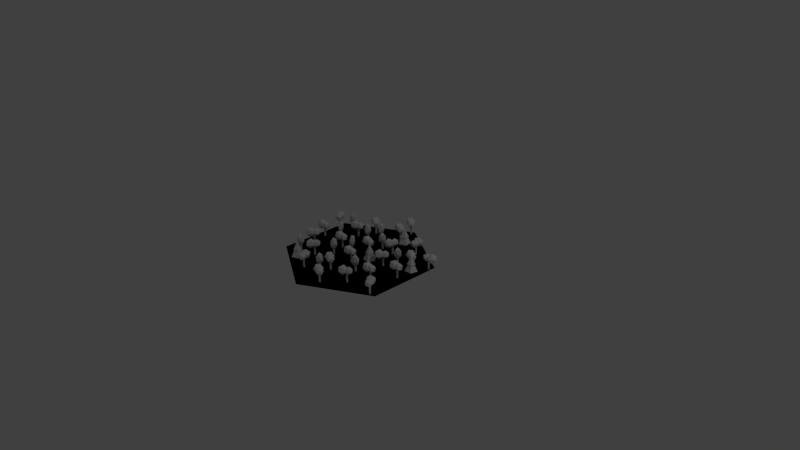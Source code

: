 # Source: HexWarmDeciForest.blend  (saved by Blender 2.71.0; exported with 4.5.12 LTS)
import bpy
from mathutils import Matrix  # noqa: F401  (used for matrix-valued properties, if any)

bpy.ops.wm.read_factory_settings(use_empty=True)
scene = bpy.context.scene
scene.name = 'Scene'

# ---- collections
col_collection_1 = bpy.data.collections.new('Collection 1'); scene.collection.children.link(col_collection_1)

# ---- world
world_world = bpy.data.worlds.new('World'); scene.world = world_world
world_world.color = (0.05088, 0.05088, 0.05088)
world_world.use_sun_shadow = False
world_world.sun_shadow_jitter_overblur = 0.0
world_world.cycles.sampling_method = 'MANUAL'
world_world.cycles.sample_map_resolution = 256

# ---- cameras
cam_camera = bpy.data.cameras.new('Camera')
cam_camera.clip_end = 100.0
cam_camera.lens = 35.0
cam_camera.sensor_width = 32.0
cam_camera.sensor_height = 18.0
cam_camera.ortho_scale = 7.314
cam_camera.dof.focus_distance = 0.0
cam_camera.dof.aperture_fstop = 128.0

# ---- lights
light_lamp = bpy.data.lights.new('Lamp', 'POINT')
light_lamp.transmission_factor = 0.0
light_lamp.cutoff_distance = 30.0
light_lamp.energy = 100.0
light_lamp.shadow_buffer_clip_start = 1.001
light_lamp.shadow_soft_size = 0.1
light_lamp.shadow_maximum_resolution = 0.006
light_lamp.use_absolute_resolution = True
light_lamp.cycles.use_multiple_importance_sampling = False

# ---- meshes
me_cylinder_001 = bpy.data.meshes.new('Cylinder.001')
me_cylinder_001.from_pydata([(-2.98e-08, 1.0, 1.0), (0.866, 0.5, 1.0), (0.866, -0.5, 1.0), (-5.96e-08, -1.0, 1.0), (-0.866, -0.5, 1.0), (-0.866, 0.5, 1.0), (-0.4756, 0.3382, 1.097), (-0.4241, 0.3345, 1.144), (-0.4813, 0.2954, 1.152), (-0.5362, 0.3331, 1.131), (-0.5129, 0.3955, 1.11), (-0.4437, 0.3963, 1.118), (-0.4529, 0.3271, 1.207), (-0.5221, 0.3263, 1.199), (-0.5417, 0.3881, 1.173), (-0.4845, 0.4272, 1.166), (-0.4296, 0.3895, 1.186), (-0.4902, 0.3844, 1.22), (-0.4336, 0.3662, 1.13), (-0.4336, 0.3662, 0.9985), (-0.4458, 0.3689, 1.13), (-0.4458, 0.3689, 0.9985), (-0.4496, 0.3808, 1.13), (-0.4496, 0.3808, 0.9985), (-0.4411, 0.3901, 1.13), (-0.4411, 0.3901, 0.9985), (-0.4289, 0.3874, 1.13), (-0.4289, 0.3874, 0.9985), (-0.4251, 0.3754, 1.13), (-0.4251, 0.3754, 0.9985), (-0.4042, 0.3657, 1.111), (-0.3628, 0.3627, 1.149), (-0.4088, 0.3313, 1.155), (-0.4529, 0.3616, 1.138), (-0.4342, 0.4118, 1.122), (-0.3785, 0.4125, 1.128), (-0.3859, 0.3568, 1.199), (-0.4417, 0.3561, 1.193), (-0.4574, 0.4059, 1.173), (-0.4114, 0.4373, 1.166), (-0.3672, 0.407, 1.183), (-0.416, 0.4029, 1.21), (-2.98e-08, 1.0, 1.0), (0.866, 0.5, 1.0), (0.866, -0.5, 1.0), (-5.96e-08, -1.0, 1.0), (-0.866, -0.5, 1.0), (-0.866, 0.5, 1.0), (0.03247, 0.3663, 1.13), (0.03247, 0.3663, 0.9985), (0.02421, 0.3757, 1.13), (0.02421, 0.3757, 0.9985), (0.02822, 0.3876, 1.13), (0.02822, 0.3876, 0.9985), (0.0405, 0.39, 1.13), (0.0405, 0.39, 0.9985), (0.04877, 0.3806, 1.13), (0.04877, 0.3806, 0.9985), (0.04476, 0.3687, 1.13), (0.04476, 0.3687, 0.9985), (0.06828, 0.3499, 1.143), (0.0382, 0.3408, 1.21), (0.02097, 0.3296, 1.12), (0.04642, 0.3656, 1.064), (0.07939, 0.399, 1.118), (0.07431, 0.3837, 1.208), (-0.002259, 0.351, 1.172), (0.002821, 0.3663, 1.082), (0.03893, 0.4091, 1.081), (0.05616, 0.4203, 1.17), (0.03071, 0.3844, 1.227), (0.008842, 0.4001, 1.148), (0.8783, 0.4613, 1.097), (0.8272, 0.4681, 1.144), (0.8867, 0.5036, 1.152), (0.9391, 0.4626, 1.131), (0.9121, 0.4018, 1.11), (0.8429, 0.4052, 1.118), (0.8564, 0.4737, 1.207), (0.9255, 0.4703, 1.199), (0.9412, 0.4074, 1.173), (0.8818, 0.3719, 1.166), (0.8293, 0.4129, 1.186), (0.8901, 0.4142, 1.22), (0.8347, 0.4359, 1.13), (0.8347, 0.4359, 0.9985), (0.8467, 0.4324, 1.13), (0.8467, 0.4324, 0.9985), (0.8497, 0.4203, 1.13), (0.8497, 0.4203, 0.9985), (0.8407, 0.4116, 1.13), (0.8407, 0.4116, 0.9985), (0.8287, 0.415, 1.13), (0.8287, 0.415, 0.9985), (0.8257, 0.4272, 1.13), (0.8257, 0.4272, 0.9985), (0.8054, 0.4382, 1.111), (0.7643, 0.4437, 1.149), (0.8121, 0.4723, 1.155), (0.8543, 0.4393, 1.138), (0.8325, 0.3903, 1.122), (0.7769, 0.3931, 1.128), (0.7877, 0.4482, 1.199), (0.8434, 0.4455, 1.193), (0.856, 0.3948, 1.173), (0.8082, 0.3663, 1.166), (0.766, 0.3992, 1.183), (0.8149, 0.4003, 1.21), (-0.05998, 0.9433, 1.097), (-0.03527, 0.898, 1.144), (-0.09904, 0.9249, 1.152), (-0.09698, 0.9915, 1.131), (-0.03194, 1.006, 1.11), (0.006201, 0.9478, 1.118), (-0.057, 0.9182, 1.207), (-0.09514, 0.976, 1.199), (-0.05367, 1.026, 1.173), (0.0101, 0.9989, 1.166), (0.008042, 0.9323, 1.186), (-0.02896, 0.9806, 1.22), (-0.01368, 0.923, 1.13), (-0.01368, 0.923, 0.9985), (-0.01801, 0.9348, 1.13), (-0.01801, 0.9348, 0.9985), (-0.01001, 0.9444, 1.13), (-0.01001, 0.9444, 0.9985), (0.002338, 0.9423, 1.13), (0.002338, 0.9423, 0.9985), (0.006673, 0.9305, 1.13), (0.006673, 0.9305, 0.9985), (-0.001336, 0.9209, 1.13), (-0.001336, 0.9209, 0.9985), (0.001755, 0.8981, 1.111), (0.02164, 0.8616, 1.149), (-0.02968, 0.8833, 1.155), (-0.02802, 0.9369, 1.138), (0.02432, 0.9483, 1.122), (0.05501, 0.9018, 1.128), (0.004152, 0.8779, 1.199), (-0.02654, 0.9244, 1.193), (0.006832, 0.9645, 1.173), (0.05815, 0.9428, 1.166), (0.05649, 0.8893, 1.183), (0.02672, 0.9281, 1.21), (0.4164, 0.6244, 1.097), (0.4035, 0.5744, 1.144), (0.3754, 0.6377, 1.152), (0.4224, 0.6849, 1.131), (0.4795, 0.6507, 1.11), (0.4679, 0.5825, 1.118), (0.4015, 0.604, 1.207), (0.4131, 0.6723, 1.199), (0.4775, 0.6804, 1.173), (0.5056, 0.6171, 1.166), (0.4587, 0.5699, 1.186), (0.4646, 0.6304, 1.22), (0.4364, 0.578, 1.13), (0.4364, 0.578, 0.9985), (0.4413, 0.5895, 1.13), (0.4413, 0.5895, 0.9985), (0.4537, 0.5911, 1.13), (0.4537, 0.5911, 0.9985), (0.4613, 0.5811, 1.13), (0.4613, 0.5811, 0.9985), (0.4564, 0.5695, 1.13), (0.4564, 0.5695, 0.9985), (0.444, 0.568, 1.13), (0.444, 0.568, 0.9985), (0.4307, 0.5492, 1.111), (0.4203, 0.509, 1.149), (0.3976, 0.5599, 1.155), (0.4354, 0.5979, 1.138), (0.4814, 0.5704, 1.122), (0.4721, 0.5155, 1.128), (0.4186, 0.5328, 1.199), (0.428, 0.5878, 1.193), (0.4798, 0.5942, 1.173), (0.5024, 0.5433, 1.166), (0.4646, 0.5054, 1.183), (0.4694, 0.5541, 1.21), (-0.3988, 0.618, 1.097), (-0.3726, 0.5736, 1.144), (-0.4372, 0.5985, 1.152), (-0.4373, 0.665, 1.131), (-0.3727, 0.6813, 1.11), (-0.3328, 0.6247, 1.118), (-0.395, 0.5931, 1.207), (-0.435, 0.6496, 1.199), (-0.3951, 0.7008, 1.173), (-0.3305, 0.6758, 1.166), (-0.3304, 0.6093, 1.186), (-0.369, 0.6563, 1.22), (-0.3519, 0.5993, 1.13), (-0.3519, 0.5993, 0.9985), (-0.3566, 0.6109, 1.13), (-0.3566, 0.6109, 0.9985), (-0.3489, 0.6208, 1.13), (-0.3489, 0.6208, 0.9985), (-0.3365, 0.6191, 1.13), (-0.3365, 0.6191, 0.9985), (-0.3318, 0.6074, 1.13), (-0.3318, 0.6074, 0.9985), (-0.3395, 0.5976, 1.13), (-0.3395, 0.5976, 0.9985), (-0.3356, 0.5748, 1.111), (-0.3146, 0.539, 1.149), (-0.3666, 0.5591, 1.155), (-0.3666, 0.6127, 1.138), (-0.3147, 0.6257, 1.122), (-0.2825, 0.5802, 1.128), (-0.3326, 0.5547, 1.199), (-0.3648, 0.6003, 1.193), (-0.3327, 0.6414, 1.173), (-0.2807, 0.6214, 1.166), (-0.2806, 0.5678, 1.183), (-0.3116, 0.6056, 1.21), (-0.03953, 0.7135, 1.097), (-0.00448, 0.6757, 1.144), (-0.07292, 0.6862, 1.152), (-0.08722, 0.7512, 1.131), (-0.02762, 0.7808, 1.11), (0.02351, 0.7342, 1.118), (-0.0305, 0.6899, 1.207), (-0.08164, 0.7366, 1.199), (-0.05365, 0.7951, 1.173), (0.01479, 0.7846, 1.166), (0.02909, 0.7196, 1.186), (-0.01859, 0.7573, 1.22), (0.01031, 0.7053, 1.13), (0.01031, 0.7053, 0.9985), (0.00323, 0.7156, 1.13), (0.00323, 0.7156, 0.9985), (0.008636, 0.7269, 1.13), (0.008636, 0.7269, 0.9985), (0.02112, 0.7278, 1.13), (0.02112, 0.7278, 0.9985), (0.0282, 0.7175, 1.13), (0.0282, 0.7175, 0.9985), (0.0228, 0.7062, 1.13), (0.0228, 0.7062, 0.9985), (0.03139, 0.6848, 1.111), (0.0596, 0.6544, 1.149), (0.004527, 0.6628, 1.155), (-0.006983, 0.7152, 1.138), (0.04098, 0.739, 1.122), (0.08212, 0.7014, 1.128), (0.03866, 0.6659, 1.199), (-0.002492, 0.7034, 1.193), (0.02003, 0.7505, 1.173), (0.07511, 0.742, 1.166), (0.08661, 0.6897, 1.183), (0.04824, 0.72, 1.21), (0.2364, 0.3192, 1.097), (0.2734, 0.3552, 1.144), (0.2645, 0.2865, 1.152), (0.1999, 0.2706, 1.131), (0.1688, 0.3295, 1.11), (0.2143, 0.3818, 1.118), (0.2598, 0.3288, 1.207), (0.2143, 0.2766, 1.199), (0.1552, 0.3032, 1.173), (0.1641, 0.3718, 1.166), (0.2287, 0.3877, 1.186), (0.1922, 0.3391, 1.22), (0.2435, 0.3692, 1.13), (0.2435, 0.3692, 0.9985), (0.2333, 0.3619, 1.13), (0.2333, 0.3619, 0.9985), (0.2219, 0.3671, 1.13), (0.2219, 0.3671, 0.9985), (0.2206, 0.3795, 1.13), (0.2206, 0.3795, 0.9985), (0.2308, 0.3868, 1.13), (0.2308, 0.3868, 0.9985), (0.2422, 0.3817, 1.13), (0.2422, 0.3817, 0.9985), (0.2634, 0.3908, 1.111), (0.2932, 0.4197, 1.149), (0.286, 0.3645, 1.155), (0.234, 0.3517, 1.138), (0.209, 0.3991, 1.122), (0.2456, 0.4411, 1.128), (0.2822, 0.3985, 1.199), (0.2456, 0.3565, 1.193), (0.198, 0.3779, 1.173), (0.2052, 0.4331, 1.166), (0.2572, 0.4459, 1.183), (0.2278, 0.4068, 1.21), (-0.875, 0.4029, 1.097), (-0.8633, 0.3526, 1.144), (-0.9175, 0.3957, 1.152), (-0.8977, 0.4593, 1.131), (-0.8312, 0.4555, 1.11), (-0.81, 0.3896, 1.118), (-0.8788, 0.378, 1.207), (-0.9001, 0.4438, 1.199), (-0.8468, 0.4808, 1.173), (-0.7925, 0.4377, 1.166), (-0.8124, 0.3742, 1.186), (-0.8351, 0.4305, 1.22), (-0.8358, 0.371, 1.13), (-0.8358, 0.371, 0.9985), (-0.8368, 0.3835, 1.13), (-0.8368, 0.3835, 0.9985), (-0.8265, 0.3906, 1.13), (-0.8265, 0.3906, 0.9985), (-0.8152, 0.3853, 1.13), (-0.8152, 0.3853, 0.9985), (-0.8142, 0.3728, 1.13), (-0.8142, 0.3728, 0.9985), (-0.8245, 0.3657, 1.13), (-0.8245, 0.3657, 0.9985), (-0.8276, 0.3428, 1.111), (-0.8182, 0.3024, 1.149), (-0.8618, 0.337, 1.155), (-0.8459, 0.3882, 1.138), (-0.7924, 0.3851, 1.122), (-0.7753, 0.3321, 1.128), (-0.8307, 0.3228, 1.199), (-0.8478, 0.3758, 1.193), (-0.8049, 0.4055, 1.173), (-0.7613, 0.3708, 1.166), (-0.7772, 0.3197, 1.183), (-0.7955, 0.3651, 1.21), (0.6065, 0.3032, 1.097), (0.6374, 0.2618, 1.144), (0.5704, 0.2795, 1.152), (0.5631, 0.3457, 1.131), (0.6254, 0.3689, 1.11), (0.6714, 0.317, 1.118), (0.613, 0.2788, 1.207), (0.5671, 0.3306, 1.199), (0.6011, 0.3858, 1.173), (0.668, 0.3681, 1.166), (0.6754, 0.302, 1.186), (0.6319, 0.3445, 1.22), (0.6552, 0.2897, 1.13), (0.6552, 0.2897, 0.9985), (0.6492, 0.3007, 1.13), (0.6492, 0.3007, 0.9985), (0.6558, 0.3114, 1.13), (0.6558, 0.3114, 0.9985), (0.6683, 0.311, 1.13), (0.6683, 0.311, 0.9985), (0.6743, 0.3, 1.13), (0.6743, 0.3, 0.9985), (0.6677, 0.2893, 1.13), (0.6677, 0.2893, 0.9985), (0.674, 0.2672, 1.111), (0.6988, 0.2339, 1.149), (0.645, 0.2481, 1.155), (0.639, 0.3014, 1.138), (0.6893, 0.32, 1.122), (0.7262, 0.2783, 1.128), (0.6792, 0.2475, 1.199), (0.6423, 0.2892, 1.193), (0.6696, 0.3337, 1.173), (0.7235, 0.3194, 1.166), (0.7294, 0.2662, 1.183), (0.6945, 0.3004, 1.21), (0.3571, 0.02518, 1.097), (0.4074, 0.03693, 1.144), (0.3644, -0.01735, 1.152), (0.3008, 0.002354, 1.131), (0.3045, 0.06882, 1.11), (0.3703, 0.09019, 1.118), (0.3821, 0.02137, 1.207), (0.3162, 2.444e-06, 1.199), (0.2792, 0.05326, 1.173), (0.3222, 0.1075, 1.166), (0.3858, 0.08783, 1.186), (0.3294, 0.06501, 1.22), (0.3889, 0.06442, 1.13), (0.3889, 0.06442, 0.9985), (0.3765, 0.06337, 1.13), (0.3765, 0.06337, 0.9985), (0.3693, 0.07366, 1.13), (0.3693, 0.07366, 0.9985), (0.3747, 0.08499, 1.13), (0.3747, 0.08499, 0.9985), (0.3871, 0.08604, 1.13), (0.3871, 0.08604, 0.9985), (0.3943, 0.07575, 1.13), (0.3943, 0.07575, 0.9985), (0.4171, 0.07265, 1.111), (0.4575, 0.08211, 1.149), (0.423, 0.03842, 1.155), (0.3718, 0.05428, 1.138), (0.3748, 0.1078, 1.122), (0.4278, 0.125, 1.128), (0.4372, 0.06958, 1.199), (0.3842, 0.05239, 1.193), (0.3544, 0.09524, 1.173), (0.389, 0.1389, 1.166), (0.4402, 0.1231, 1.183), (0.3948, 0.1047, 1.21), (0.6771, -0.03242, 1.097), (0.7251, -0.05144, 1.144), (0.6588, -0.07148, 1.152), (0.6178, -0.01901, 1.131), (0.6588, 0.03346, 1.11), (0.7251, 0.01342, 1.118), (0.6954, -0.04979, 1.207), (0.6291, -0.02974, 1.199), (0.6291, 0.03511, 1.173), (0.6954, 0.05515, 1.166), (0.7364, 0.002682, 1.186), (0.6771, 0.01609, 1.22), (0.7256, -0.01836, 1.13), (0.7256, -0.01836, 0.9985), (0.7148, -0.0121, 1.13), (0.7148, -0.0121, 0.9985), (0.7148, 0.0004281, 1.13), (0.7148, 0.0004281, 0.9985), (0.7256, 0.00669, 1.13), (0.7256, 0.00669, 0.9985), (0.7365, 0.0004281, 1.13), (0.7365, 0.0004281, 0.9985), (0.7365, -0.0121, 1.13), (0.7365, -0.0121, 0.9985), (0.7535, -0.02768, 1.111), (0.792, -0.04299, 1.149), (0.7387, -0.05911, 1.155), (0.7058, -0.01689, 1.138), (0.7387, 0.02533, 1.122), (0.792, 0.009201, 1.128), (0.7682, -0.04166, 1.199), (0.7149, -0.02553, 1.193), (0.7149, 0.02666, 1.173), (0.7682, 0.04279, 1.166), (0.8012, 0.0005639, 1.183), (0.7535, 0.01135, 1.21), (-0.003107, -0.185, 1.097), (0.04485, -0.2041, 1.144), (-0.02143, -0.2241, 1.152), (-0.06239, -0.1716, 1.131), (-0.02143, -0.1192, 1.11), (0.04485, -0.1392, 1.118), (0.01521, -0.2024, 1.207), (-0.05107, -0.1824, 1.199), (-0.05107, -0.1175, 1.173), (0.01521, -0.09747, 1.166), (0.05617, -0.1499, 1.186), (-0.003107, -0.1365, 1.22), (0.04542, -0.171, 1.13), (0.04542, -0.171, 0.9985), (0.03457, -0.1647, 1.13), (0.03457, -0.1647, 0.9985), (0.03457, -0.1522, 1.13), (0.03457, -0.1522, 0.9985), (0.04542, -0.1459, 1.13), (0.04542, -0.1459, 0.9985), (0.05627, -0.1522, 1.13), (0.05627, -0.1522, 0.9985), (0.05627, -0.1647, 1.13), (0.05627, -0.1647, 0.9985), (0.07325, -0.1803, 1.111), (0.1118, -0.1956, 1.149), (0.05851, -0.2117, 1.155), (0.02555, -0.1695, 1.138), (0.05851, -0.1273, 1.122), (0.1118, -0.1434, 1.128), (0.08799, -0.1943, 1.199), (0.03466, -0.1782, 1.193), (0.03466, -0.126, 1.173), (0.08799, -0.1098, 1.166), (0.121, -0.1521, 1.183), (0.07325, -0.1413, 1.21), (-0.387, -0.007347, 1.097), (-0.3391, -0.02637, 1.144), (-0.4053, -0.04641, 1.152), (-0.4463, 0.00606, 1.131), (-0.4053, 0.05853, 1.11), (-0.3391, 0.03849, 1.118), (-0.3687, -0.02471, 1.207), (-0.435, -0.004673, 1.199), (-0.435, 0.06018, 1.173), (-0.3687, 0.08022, 1.166), (-0.3277, 0.02775, 1.186), (-0.387, 0.04116, 1.22), (-0.3385, 0.006713, 1.13), (-0.3385, 0.006713, 0.9985), (-0.3493, 0.01298, 1.13), (-0.3493, 0.01298, 0.9985), (-0.3493, 0.0255, 1.13), (-0.3493, 0.0255, 0.9985), (-0.3385, 0.03176, 1.13), (-0.3385, 0.03176, 0.9985), (-0.3276, 0.0255, 1.13), (-0.3276, 0.0255, 0.9985), (-0.3276, 0.01298, 1.13), (-0.3276, 0.01298, 0.9985), (-0.3107, -0.002611, 1.111), (-0.2721, -0.01792, 1.149), (-0.3254, -0.03404, 1.155), (-0.3584, 0.008178, 1.138), (-0.3254, 0.0504, 1.122), (-0.2721, 0.03427, 1.128), (-0.2959, -0.01659, 1.199), (-0.3492, -0.0004585, 1.193), (-0.3492, 0.05173, 1.173), (-0.2959, 0.06786, 1.166), (-0.263, 0.02564, 1.183), (-0.3107, 0.03642, 1.21), (-0.4524, -0.414, 1.097), (-0.4052, -0.3931, 1.144), (-0.4373, -0.4544, 1.152), (-0.5035, -0.4469, 1.131), (-0.5122, -0.3809, 1.11), (-0.4515, -0.3477, 1.118), (-0.4271, -0.4131, 1.207), (-0.4879, -0.4463, 1.199), (-0.5341, -0.4009, 1.173), (-0.502, -0.3396, 1.166), (-0.4359, -0.3471, 1.186), (-0.487, -0.38, 1.22), (-0.4284, -0.3695, 1.13), (-0.4284, -0.3695, 0.9985), (-0.4405, -0.3729, 1.13), (-0.4405, -0.3729, 0.9985), (-0.4494, -0.3641, 1.13), (-0.4494, -0.3641, 0.9985), (-0.4463, -0.352, 1.13), (-0.4463, -0.352, 0.9985), (-0.4342, -0.3486, 1.13), (-0.4342, -0.3486, 0.9985), (-0.4253, -0.3574, 1.13), (-0.4253, -0.3574, 0.9985), (-0.4022, -0.3562, 1.111), (-0.3643, -0.3394, 1.149), (-0.3901, -0.3887, 1.155), (-0.4434, -0.3827, 1.138), (-0.4504, -0.3296, 1.122), (-0.4015, -0.3028, 1.128), (-0.3819, -0.3555, 1.199), (-0.4308, -0.3822, 1.193), (-0.4681, -0.3457, 1.173), (-0.4422, -0.2963, 1.166), (-0.389, -0.3024, 1.183), (-0.4301, -0.3288, 1.21), (-0.7154, -0.2158, 1.097), (-0.6651, -0.2047, 1.144), (-0.7087, -0.2585, 1.152), (-0.772, -0.238, 1.131), (-0.7676, -0.1716, 1.11), (-0.7014, -0.151, 1.118), (-0.6905, -0.2199, 1.207), (-0.7566, -0.2405, 1.199), (-0.793, -0.1869, 1.173), (-0.7494, -0.1331, 1.166), (-0.6861, -0.1535, 1.186), (-0.7426, -0.1757, 1.22), (-0.6831, -0.177, 1.13), (-0.6831, -0.177, 0.9985), (-0.6956, -0.1779, 1.13), (-0.6956, -0.1779, 0.9985), (-0.7027, -0.1675, 1.13), (-0.7027, -0.1675, 0.9985), (-0.6972, -0.1562, 1.13), (-0.6972, -0.1562, 0.9985), (-0.6847, -0.1553, 1.13), (-0.6847, -0.1553, 0.9985), (-0.6777, -0.1657, 1.13), (-0.6777, -0.1657, 0.9985), (-0.6549, -0.1691, 1.111), (-0.6143, -0.1601, 1.149), (-0.6494, -0.2034, 1.155), (-0.7004, -0.1869, 1.138), (-0.6968, -0.1335, 1.122), (-0.6436, -0.1169, 1.128), (-0.6348, -0.1724, 1.199), (-0.688, -0.189, 1.193), (-0.7173, -0.1458, 1.173), (-0.6822, -0.1025, 1.166), (-0.6312, -0.1189, 1.183), (-0.6768, -0.1368, 1.21), (-0.8097, 0.04189, 1.097), (-0.7617, 0.02316, 1.144), (-0.8278, 0.002722, 1.152), (-0.8691, 0.05494, 1.131), (-0.8284, 0.1077, 1.11), (-0.7621, 0.08802, 1.118), (-0.7913, 0.02464, 1.207), (-0.8577, 0.04428, 1.199), (-0.8581, 0.1091, 1.173), (-0.7919, 0.1296, 1.166), (-0.7507, 0.07735, 1.186), (-0.81, 0.0904, 1.22), (-0.7613, 0.05625, 1.13), (-0.7613, 0.05625, 0.9985), (-0.7722, 0.06244, 1.13), (-0.7722, 0.06244, 0.9985), (-0.7722, 0.07497, 1.13), (-0.7722, 0.07497, 0.9985), (-0.7614, 0.0813, 1.13), (-0.7614, 0.0813, 0.9985), (-0.7506, 0.0751, 1.13), (-0.7506, 0.0751, 0.9985), (-0.7505, 0.06257, 1.13), (-0.7505, 0.06257, 0.9985), (-0.7334, 0.04709, 1.111), (-0.6947, 0.03202, 1.149), (-0.748, 0.01557, 1.155), (-0.7812, 0.05759, 1.138), (-0.7485, 0.1, 1.122), (-0.695, 0.08421, 1.128), (-0.7186, 0.03321, 1.199), (-0.772, 0.04901, 1.193), (-0.7723, 0.1012, 1.173), (-0.7191, 0.1176, 1.166), (-0.6859, 0.07563, 1.183), (-0.7336, 0.08613, 1.21), (-0.04439, 0.1589, 1.097), (-0.002101, 0.1294, 1.144), (-0.07121, 0.1251, 1.152), (-0.09898, 0.1856, 1.131), (-0.04703, 0.2272, 1.11), (0.01285, 0.1925, 1.118), (-0.03056, 0.1378, 1.207), (-0.09044, 0.1726, 1.199), (-0.07549, 0.2357, 1.173), (-0.006378, 0.2399, 1.166), (0.02139, 0.1794, 1.186), (-0.03321, 0.2061, 1.22), (0.006077, 0.1614, 1.13), (0.006077, 0.1614, 0.9985), (-0.003035, 0.17, 1.13), (-0.003035, 0.17, 0.9985), (-0.0001482, 0.1822, 1.13), (-0.0001482, 0.1822, 0.9985), (0.01185, 0.1858, 1.13), (0.01185, 0.1858, 0.9985), (0.02096, 0.1772, 1.13), (0.02096, 0.1772, 0.9985), (0.01807, 0.165, 1.13), (0.01807, 0.165, 0.9985), (0.03101, 0.1459, 1.111), (0.06504, 0.1221, 1.149), (0.009421, 0.1187, 1.155), (-0.01292, 0.1674, 1.138), (0.02888, 0.2009, 1.122), (0.07706, 0.1729, 1.128), (0.04213, 0.1289, 1.199), (-0.006048, 0.1569, 1.193), (0.005979, 0.2077, 1.173), (0.06159, 0.2111, 1.166), (0.08394, 0.1624, 1.183), (0.04001, 0.1839, 1.21), (0.3493, -0.5613, 1.097), (0.4008, -0.558, 1.144), (0.3494, -0.6044, 1.152), (0.29, -0.5745, 1.131), (0.3046, -0.5096, 1.11), (0.3731, -0.4994, 1.118), (0.3733, -0.5692, 1.207), (0.3048, -0.5794, 1.199), (0.2771, -0.5207, 1.173), (0.3284, -0.4743, 1.166), (0.3879, -0.5042, 1.186), (0.3286, -0.5174, 1.22), (0.3872, -0.5278, 1.13), (0.3872, -0.5278, 0.9985), (0.3747, -0.5268, 1.13), (0.3747, -0.5268, 0.9985), (0.3693, -0.5155, 1.13), (0.3693, -0.5155, 0.9985), (0.3764, -0.5052, 1.13), (0.3764, -0.5052, 0.9985), (0.3889, -0.5062, 1.13), (0.3889, -0.5062, 0.9985), (0.3943, -0.5175, 1.13), (0.3943, -0.5175, 0.9985), (0.4163, -0.5244, 1.111), (0.4577, -0.5217, 1.149), (0.4164, -0.5591, 1.155), (0.3686, -0.535, 1.138), (0.3803, -0.4828, 1.122), (0.4354, -0.4745, 1.128), (0.4356, -0.5307, 1.199), (0.3805, -0.5389, 1.193), (0.3582, -0.4917, 1.173), (0.3995, -0.4544, 1.166), (0.4474, -0.4785, 1.183), (0.3996, -0.4891, 1.21), (-0.0511, -0.4607, 1.097), (-0.01969, -0.5016, 1.144), (-0.08686, -0.4848, 1.152), (-0.0951, -0.4188, 1.131), (-0.03301, -0.3947, 1.11), (0.01359, -0.446, 1.118), (-0.04429, -0.485, 1.207), (-0.09089, -0.4338, 1.199), (-0.05761, -0.3781, 1.173), (0.009564, -0.3949, 1.166), (0.0178, -0.461, 1.186), (-0.0262, -0.419, 1.22), (-0.002231, -0.4735, 1.13), (-0.002231, -0.4735, 0.9985), (-0.008327, -0.4626, 1.13), (-0.008327, -0.4626, 0.9985), (-0.001899, -0.4518, 1.13), (-0.001899, -0.4518, 0.9985), (0.01062, -0.452, 1.13), (0.01062, -0.452, 0.9985), (0.01672, -0.463, 1.13), (0.01672, -0.463, 0.9985), (0.01029, -0.4737, 1.13), (0.01029, -0.4737, 0.9985), (0.01687, -0.4958, 1.111), (0.04214, -0.5287, 1.149), (-0.01191, -0.5152, 1.155), (-0.01854, -0.4621, 1.138), (0.03142, -0.4427, 1.122), (0.06892, -0.484, 1.128), (0.02235, -0.5154, 1.199), (-0.01515, -0.4742, 1.193), (0.01163, -0.4294, 1.173), (0.06569, -0.4429, 1.166), (0.07231, -0.496, 1.183), (0.0369, -0.4623, 1.21), (0.09809, -0.7541, 1.097), (0.1304, -0.7944, 1.144), (0.06285, -0.779, 1.152), (0.05321, -0.7132, 1.131), (0.1148, -0.6878, 1.11), (0.1624, -0.738, 1.118), (0.1054, -0.7783, 1.207), (0.05774, -0.7281, 1.199), (0.08982, -0.6717, 1.173), (0.1573, -0.6871, 1.166), (0.167, -0.753, 1.186), (0.1221, -0.712, 1.22), (0.1472, -0.7659, 1.13), (0.1472, -0.7659, 0.9985), (0.1409, -0.7551, 1.13), (0.1409, -0.7551, 0.9985), (0.1471, -0.7442, 1.13), (0.1471, -0.7442, 0.9985), (0.1596, -0.7442, 1.13), (0.1596, -0.7442, 0.9985), (0.1659, -0.755, 1.13), (0.1659, -0.755, 0.9985), (0.1597, -0.7658, 1.13), (0.1597, -0.7658, 0.9985), (0.1668, -0.7878, 1.111), (0.1928, -0.8202, 1.149), (0.1384, -0.8078, 1.155), (0.1307, -0.7548, 1.138), (0.1802, -0.7344, 1.122), (0.2186, -0.7748, 1.128), (0.1727, -0.8072, 1.199), (0.1343, -0.7668, 1.193), (0.1601, -0.7215, 1.173), (0.2145, -0.7338, 1.166), (0.2222, -0.7868, 1.183), (0.1861, -0.7539, 1.21), (-0.3141, -0.6281, 1.097), (-0.3156, -0.6797, 1.144), (-0.357, -0.6242, 1.152), (-0.3217, -0.5678, 1.131), (-0.2584, -0.5884, 1.11), (-0.2546, -0.6576, 1.118), (-0.3241, -0.6513, 1.207), (-0.3279, -0.5821, 1.199), (-0.267, -0.56, 1.173), (-0.2255, -0.6154, 1.166), (-0.2608, -0.6719, 1.186), (-0.2685, -0.6116, 1.22), (-0.2843, -0.6689, 1.13), (-0.2843, -0.6689, 0.9985), (-0.2821, -0.6566, 1.13), (-0.2821, -0.6566, 0.9985), (-0.2703, -0.6523, 1.13), (-0.2703, -0.6523, 0.9985), (-0.2608, -0.6604, 1.13), (-0.2608, -0.6604, 0.9985), (-0.2629, -0.6727, 1.13), (-0.2629, -0.6727, 0.9985), (-0.2747, -0.677, 1.13), (-0.2747, -0.677, 0.9985), (-0.2836, -0.6983, 1.111), (-0.2848, -0.7398, 1.149), (-0.3181, -0.6952, 1.155), (-0.2897, -0.6498, 1.138), (-0.2388, -0.6663, 1.122), (-0.2357, -0.722, 1.128), (-0.2917, -0.7169, 1.199), (-0.2947, -0.6613, 1.193), (-0.2457, -0.6435, 1.173), (-0.2123, -0.6881, 1.166), (-0.2407, -0.7335, 1.183), (-0.2469, -0.685, 1.21), (0.4858, -0.2985, 1.097), (0.5338, -0.3175, 1.144), (0.4675, -0.3375, 1.152), (0.4265, -0.2851, 1.131), (0.4675, -0.2326, 1.11), (0.5338, -0.2526, 1.118), (0.5041, -0.3158, 1.207), (0.4379, -0.2958, 1.199), (0.4379, -0.2309, 1.173), (0.5041, -0.2109, 1.166), (0.5451, -0.2634, 1.186), (0.4858, -0.25, 1.22), (0.5344, -0.2844, 1.13), (0.5344, -0.2844, 0.9985), (0.5235, -0.2782, 1.13), (0.5235, -0.2782, 0.9985), (0.5235, -0.2656, 1.13), (0.5235, -0.2656, 0.9985), (0.5344, -0.2594, 1.13), (0.5344, -0.2594, 0.9985), (0.5452, -0.2656, 1.13), (0.5452, -0.2656, 0.9985), (0.5452, -0.2782, 1.13), (0.5452, -0.2782, 0.9985), (0.5622, -0.2937, 1.111), (0.6008, -0.309, 1.149), (0.5474, -0.3252, 1.155), (0.5145, -0.2829, 1.138), (0.5474, -0.2407, 1.122), (0.6008, -0.2569, 1.128), (0.5769, -0.3077, 1.199), (0.5236, -0.2916, 1.193), (0.5236, -0.2394, 1.173), (0.5769, -0.2233, 1.166), (0.6099, -0.2655, 1.183), (0.5622, -0.2547, 1.21), (0.7332, -0.4727, 1.097), (0.7411, -0.5237, 1.144), (0.6903, -0.4767, 1.152), (0.7147, -0.4148, 1.131), (0.7807, -0.4235, 1.11), (0.797, -0.4908, 1.118), (0.7275, -0.4973, 1.207), (0.7112, -0.43, 1.199), (0.7671, -0.3971, 1.173), (0.818, -0.4441, 1.166), (0.7935, -0.506, 1.186), (0.775, -0.4481, 1.22), (0.7699, -0.5074, 1.13), (0.7699, -0.5074, 0.9985), (0.7698, -0.4949, 1.13), (0.7698, -0.4949, 0.9985), (0.7806, -0.4885, 1.13), (0.7806, -0.4885, 0.9985), (0.7915, -0.4947, 1.13), (0.7915, -0.4947, 0.9985), (0.7916, -0.5072, 1.13), (0.7916, -0.5072, 0.9985), (0.7808, -0.5136, 1.13), (0.7808, -0.5136, 0.9985), (0.776, -0.5361, 1.111), (0.7824, -0.5772, 1.149), (0.7415, -0.5394, 1.155), (0.7611, -0.4895, 1.138), (0.8142, -0.4966, 1.122), (0.8274, -0.5507, 1.128), (0.7714, -0.5559, 1.199), (0.7583, -0.5018, 1.193), (0.8033, -0.4753, 1.173), (0.8442, -0.5131, 1.166), (0.8245, -0.5629, 1.183), (0.8097, -0.5163, 1.21), (-0.1748, 0.5382, 1.13), (-0.1748, 0.5382, 0.9985), (-0.1873, 0.5393, 1.13), (-0.1873, 0.5393, 0.9985), (-0.1925, 0.5507, 1.13), (-0.1925, 0.5507, 0.9985), (-0.1853, 0.5609, 1.13), (-0.1853, 0.5609, 0.9985), (-0.1728, 0.5598, 1.13), (-0.1728, 0.5598, 0.9985), (-0.1675, 0.5484, 1.13), (-0.1675, 0.5484, 0.9985), (-0.1375, 0.5509, 1.143), (-0.1531, 0.5236, 1.21), (-0.158, 0.5037, 1.12), (-0.1642, 0.5473, 1.064), (-0.1632, 0.5942, 1.118), (-0.1563, 0.5796, 1.208), (-0.1895, 0.5032, 1.172), (-0.1963, 0.5178, 1.082), (-0.1995, 0.5737, 1.081), (-0.1947, 0.5937, 1.17), (-0.1885, 0.5501, 1.227), (-0.2152, 0.5465, 1.148), (-0.1708, 0.03722, 1.13), (-0.1708, 0.03722, 0.9985), (-0.1827, 0.03341, 1.13), (-0.1827, 0.03341, 0.9985), (-0.1919, 0.04185, 1.13), (-0.1919, 0.04185, 0.9985), (-0.1893, 0.05408, 1.13), (-0.1893, 0.05408, 0.9985), (-0.1773, 0.05789, 1.13), (-0.1773, 0.05789, 0.9985), (-0.1681, 0.04945, 1.13), (-0.1681, 0.04945, 0.9985), (-0.1413, 0.06344, 1.143), (-0.1451, 0.03226, 1.21), (-0.1418, 0.01198, 1.12), (-0.1645, 0.04971, 1.064), (-0.1819, 0.0933, 1.118), (-0.1699, 0.08251, 1.208), (-0.1707, -0.0007368, 1.172), (-0.1826, 0.01005, 1.082), (-0.2074, 0.06031, 1.081), (-0.2108, 0.08058, 1.17), (-0.188, 0.04285, 1.227), (-0.2112, 0.02913, 1.148), (-0.09807, -0.563, 1.13), (-0.09807, -0.563, 0.9985), (-0.1089, -0.5567, 1.13), (-0.1089, -0.5567, 0.9985), (-0.1089, -0.5442, 1.13), (-0.1089, -0.5442, 0.9985), (-0.09807, -0.5379, 1.13), (-0.09807, -0.5379, 0.9985), (-0.08722, -0.5442, 1.13), (-0.08722, -0.5442, 0.9985), (-0.08722, -0.5567, 1.13), (-0.08722, -0.5567, 0.9985), (-0.05888, -0.5671, 1.143), (-0.08449, -0.5852, 1.21), (-0.09723, -0.6014, 1.12), (-0.08464, -0.5592, 1.064), (-0.06412, -0.517, 1.118), (-0.06403, -0.5331, 1.208), (-0.1261, -0.5886, 1.172), (-0.1262, -0.5725, 1.082), (-0.1057, -0.5203, 1.081), (-0.09296, -0.5042, 1.17), (-0.1055, -0.5464, 1.227), (-0.1313, -0.5385, 1.148), (-0.2876, -0.1792, 1.13), (-0.2876, -0.1792, 0.9985), (-0.2997, -0.1758, 1.13), (-0.2997, -0.1758, 0.9985), (-0.3028, -0.1637, 1.13), (-0.3028, -0.1637, 0.9985), (-0.2939, -0.1549, 1.13), (-0.2939, -0.1549, 0.9985), (-0.2819, -0.1582, 1.13), (-0.2819, -0.1582, 0.9985), (-0.2787, -0.1704, 1.13), (-0.2787, -0.1704, 0.9985), (-0.2487, -0.1732, 1.143), (-0.2688, -0.1973, 1.21), (-0.2771, -0.2161, 1.12), (-0.2756, -0.1721, 1.064), (-0.2664, -0.1261, 1.118), (-0.2622, -0.1416, 1.208), (-0.3082, -0.211, 1.172), (-0.3124, -0.1955, 1.082), (-0.3058, -0.1398, 1.081), (-0.2975, -0.121, 1.17), (-0.299, -0.165, 1.227), (-0.3259, -0.1639, 1.148), (-0.6634, -0.4214, 1.13), (-0.6634, -0.4214, 0.9985), (-0.6704, -0.411, 1.13), (-0.6704, -0.411, 0.9985), (-0.6649, -0.3997, 1.13), (-0.6649, -0.3997, 0.9985), (-0.6524, -0.3989, 1.13), (-0.6524, -0.3989, 0.9985), (-0.6454, -0.4093, 1.13), (-0.6454, -0.4093, 0.9985), (-0.6509, -0.4205, 1.13), (-0.6509, -0.4205, 0.9985), (-0.63, -0.4423, 1.143), (-0.661, -0.4473, 1.21), (-0.6795, -0.4562, 1.12), (-0.6497, -0.4239, 1.064), (-0.6126, -0.395, 1.118), (-0.6197, -0.4095, 1.208), (-0.6998, -0.432, 1.172), (-0.6928, -0.4175, 1.082), (-0.6514, -0.3797, 1.081), (-0.6329, -0.3708, 1.17), (-0.6628, -0.4032, 1.227), (-0.6824, -0.3848, 1.148), (-0.5808, 0.1894, 1.13), (-0.5808, 0.1894, 0.9985), (-0.5929, 0.1859, 1.13), (-0.5929, 0.1859, 0.9985), (-0.6019, 0.1946, 1.13), (-0.6019, 0.1946, 0.9985), (-0.5988, 0.2068, 1.13), (-0.5988, 0.2068, 0.9985), (-0.5868, 0.2102, 1.13), (-0.5868, 0.2102, 0.9985), (-0.5778, 0.2015, 1.13), (-0.5778, 0.2015, 0.9985), (-0.5507, 0.2147, 1.143), (-0.5554, 0.1836, 1.21), (-0.5527, 0.1633, 1.12), (-0.5742, 0.2017, 1.064), (-0.5903, 0.2457, 1.118), (-0.5787, 0.2346, 1.208), (-0.5819, 0.1514, 1.172), (-0.5936, 0.1626, 1.082), (-0.6168, 0.2135, 1.081), (-0.6195, 0.2339, 1.17), (-0.598, 0.1955, 1.227), (-0.6215, 0.1825, 1.148), (-0.2765, 0.3924, 1.13), (-0.2765, 0.3924, 0.9985), (-0.2889, 0.3946, 1.13), (-0.2889, 0.3946, 0.9985), (-0.2932, 0.4063, 1.13), (-0.2932, 0.4063, 0.9985), (-0.2851, 0.4159, 1.13), (-0.2851, 0.4159, 0.9985), (-0.2728, 0.4138, 1.13), (-0.2728, 0.4138, 0.9985), (-0.2685, 0.402, 1.13), (-0.2685, 0.402, 0.9985), (-0.2383, 0.402, 1.143), (-0.2561, 0.3761, 1.21), (-0.2626, 0.3566, 1.12), (-0.2652, 0.4006, 1.064), (-0.2604, 0.4473, 1.118), (-0.2548, 0.4321, 1.208), (-0.2941, 0.3587, 1.172), (-0.2997, 0.3739, 1.082), (-0.2983, 0.4299, 1.081), (-0.2919, 0.4494, 1.17), (-0.2892, 0.4054, 1.227), (-0.3161, 0.404, 1.148), (-0.6667, 0.4752, 1.13), (-0.6667, 0.4752, 0.9985), (-0.6743, 0.4851, 1.13), (-0.6743, 0.4851, 0.9985), (-0.6695, 0.4967, 1.13), (-0.6695, 0.4967, 0.9985), (-0.6571, 0.4983, 1.13), (-0.6571, 0.4983, 0.9985), (-0.6494, 0.4884, 1.13), (-0.6494, 0.4884, 0.9985), (-0.6542, 0.4768, 1.13), (-0.6542, 0.4768, 0.9985), (-0.632, 0.4564, 1.143), (-0.6626, 0.4494, 1.21), (-0.6806, 0.4394, 1.12), (-0.6528, 0.4736, 1.064), (-0.6177, 0.5047, 1.118), (-0.6238, 0.4898, 1.208), (-0.7023, 0.4622, 1.172), (-0.6962, 0.4771, 1.082), (-0.6574, 0.5175, 1.081), (-0.6395, 0.5275, 1.17), (-0.6672, 0.4934, 1.227), (-0.688, 0.5105, 1.148), (0.4628, 0.2333, 1.13), (0.4628, 0.2333, 0.9985), (0.455, 0.2431, 1.13), (0.455, 0.2431, 0.9985), (0.4596, 0.2547, 1.13), (0.4596, 0.2547, 0.9985), (0.472, 0.2566, 1.13), (0.472, 0.2566, 0.9985), (0.4798, 0.2468, 1.13), (0.4798, 0.2468, 0.9985), (0.4752, 0.2351, 1.13), (0.4752, 0.2351, 0.9985), (0.4977, 0.2151, 1.143), (0.4672, 0.2076, 1.21), (0.4494, 0.1973, 1.12), (0.4767, 0.2319, 1.064), (0.5113, 0.2636, 1.118), (0.5055, 0.2485, 1.208), (0.4273, 0.2198, 1.172), (0.4332, 0.2348, 1.082), (0.4714, 0.2758, 1.081), (0.4892, 0.286, 1.17), (0.462, 0.2515, 1.227), (0.4409, 0.2683, 1.148), (0.2415, -0.2733, 1.13), (0.2415, -0.2733, 0.9985), (0.238, -0.2613, 1.13), (0.238, -0.2613, 0.9985), (0.2466, -0.2522, 1.13), (0.2466, -0.2522, 0.9985), (0.2588, -0.2552, 1.13), (0.2588, -0.2552, 0.9985), (0.2623, -0.2672, 1.13), (0.2623, -0.2672, 0.9985), (0.2537, -0.2763, 1.13), (0.2537, -0.2763, 0.9985), (0.267, -0.3033, 1.143), (0.2359, -0.2988, 1.21), (0.2156, -0.3017, 1.12), (0.2538, -0.2798, 1.064), (0.2978, -0.2635, 1.118), (0.2868, -0.2752, 1.208), (0.2036, -0.2725, 1.172), (0.2146, -0.2608, 1.082), (0.2655, -0.2372, 1.081), (0.2858, -0.2344, 1.17), (0.2476, -0.2562, 1.227), (0.2344, -0.2327, 1.148), (0.142, 0.7132, 1.045), (0.1781, 0.6364, 1.216), (0.2399, 0.6944, 1.045), (0.2523, 0.5955, 1.045), (0.1621, 0.5531, 1.045), (0.0939, 0.6258, 1.045), (0.1707, 0.6521, 0.9969), (0.1707, 0.6521, 1.047), (0.188, 0.6506, 0.9969), (0.188, 0.6506, 1.047), (0.1953, 0.6349, 0.9969), (0.1953, 0.6349, 1.047), (0.1854, 0.6207, 0.9969), (0.1854, 0.6207, 1.047), (0.1682, 0.6222, 0.9969), (0.1682, 0.6222, 1.047), (0.1608, 0.6379, 0.9969), (0.1608, 0.6379, 1.047), (0.1542, 0.6871, 1.136), (0.1781, 0.6364, 1.249), (0.2189, 0.6747, 1.136), (0.2271, 0.6094, 1.136), (0.1675, 0.5814, 1.136), (0.1225, 0.6294, 1.136), (0.2146, 0.09532, 1.045), (0.2018, 0.01147, 1.216), (0.2855, 0.02523, 1.045), (0.2407, -0.06388, 1.045), (0.1422, -0.04886, 1.045), (0.126, 0.04953, 1.045), (0.2044, 0.0286, 0.9969), (0.2044, 0.0286, 1.047), (0.2179, 0.01777, 0.9969), (0.2179, 0.01777, 1.047), (0.2153, 0.0006425, 0.9969), (0.2153, 0.0006425, 1.047), (0.1992, -0.005661, 0.9969), (0.1992, -0.005661, 1.047), (0.1856, 0.005163, 0.9969), (0.1856, 0.005163, 1.047), (0.1882, 0.02229, 0.9969), (0.1882, 0.02229, 1.047), (0.2102, 0.06684, 1.136), (0.2018, 0.01147, 1.249), (0.257, 0.02055, 1.136), (0.2275, -0.03829, 1.136), (0.1624, -0.02837, 1.136), (0.1517, 0.0366, 1.136), (-0.5319, -0.5108, 1.045), (-0.4985, -0.5888, 1.216), (-0.4347, -0.5329, 1.045), (-0.4257, -0.6322, 1.045), (-0.5174, -0.6714, 1.045), (-0.583, -0.5964, 1.045), (-0.5054, -0.5728, 0.9969), (-0.5054, -0.5728, 1.047), (-0.4882, -0.5749, 0.9969), (-0.4882, -0.5749, 1.047), (-0.4813, -0.5908, 0.9969), (-0.4813, -0.5908, 1.047), (-0.4917, -0.6047, 0.9969), (-0.4917, -0.6047, 1.047), (-0.5089, -0.6026, 0.9969), (-0.5089, -0.6026, 1.047), (-0.5157, -0.5867, 0.9969), (-0.5157, -0.5867, 1.047), (-0.5206, -0.5373, 1.136), (-0.4985, -0.5888, 1.249), (-0.4564, -0.5519, 1.136), (-0.4505, -0.6175, 1.136), (-0.511, -0.6434, 1.136), (-0.5543, -0.5938, 1.136), (0.7591, 0.2776, 1.045), (0.7659, 0.193, 1.216), (0.8442, 0.2256, 1.045), (0.821, 0.1286, 1.045), (0.7216, 0.1207, 1.045), (0.6834, 0.2128, 1.045), (0.7645, 0.2103, 0.9969), (0.7645, 0.2103, 1.047), (0.7801, 0.2029, 0.9969), (0.7801, 0.2029, 1.047), (0.7815, 0.1856, 0.9969), (0.7815, 0.1856, 1.047), (0.7672, 0.1758, 0.9969), (0.7672, 0.1758, 1.047), (0.7516, 0.1832, 0.9969), (0.7516, 0.1832, 1.047), (0.7502, 0.2005, 0.9969), (0.7502, 0.2005, 1.047), (0.7614, 0.2489, 1.136), (0.7659, 0.193, 1.249), (0.8176, 0.2145, 1.136), (0.8023, 0.1505, 1.136), (0.7367, 0.1452, 1.136), (0.7114, 0.2061, 1.136), (0.0, 1.0, 1.0), (0.866, 0.5, 1.0), (0.866, -0.5, 1.0), (-8.742e-08, -1.0, 1.0), (-0.866, -0.5, 1.0), (-0.866, 0.5, 1.0)], [], [(5, 0, 1, 2, 3, 4), (1, 0, 5, 4, 3, 2), (6, 7, 8), (7, 6, 11), (6, 8, 9), (6, 9, 10), (6, 10, 11), (7, 11, 16), (8, 7, 12), (9, 8, 13), (10, 9, 14), (11, 10, 15), (7, 16, 12), (8, 12, 13), (9, 13, 14), (10, 14, 15), (11, 15, 16), (12, 16, 17), (13, 12, 17), (14, 13, 17), (15, 14, 17), (16, 15, 17), (18, 19, 21, 20), (20, 21, 23, 22), (22, 23, 25, 24), (24, 25, 27, 26), (21, 19, 29, 27, 25, 23), (28, 29, 19, 18), (26, 27, 29, 28), (18, 20, 22, 24, 26, 28), (30, 31, 32), (31, 30, 35), (30, 32, 33), (30, 33, 34), (30, 34, 35), (31, 35, 40), (32, 31, 36), (33, 32, 37), (34, 33, 38), (35, 34, 39), (31, 40, 36), (32, 36, 37), (33, 37, 38), (34, 38, 39), (35, 39, 40), (36, 40, 41), (37, 36, 41), (38, 37, 41), (39, 38, 41), (40, 39, 41), (47, 42, 43, 44, 45, 46), (43, 42, 47, 46, 45, 44), (48, 49, 51, 50), (50, 51, 53, 52), (52, 53, 55, 54), (54, 55, 57, 56), (51, 49, 59, 57, 55, 53), (58, 59, 49, 48), (56, 57, 59, 58), (48, 50, 52, 54, 56, 58), (60, 61, 62), (61, 60, 65), (60, 62, 63), (60, 63, 64), (60, 64, 65), (61, 65, 70), (62, 61, 66), (63, 62, 67), (64, 63, 68), (65, 64, 69), (61, 70, 66), (62, 66, 67), (63, 67, 68), (64, 68, 69), (65, 69, 70), (66, 70, 71), (67, 66, 71), (68, 67, 71), (69, 68, 71), (70, 69, 71), (72, 73, 74), (73, 72, 77), (72, 74, 75), (72, 75, 76), (72, 76, 77), (73, 77, 82), (74, 73, 78), (75, 74, 79), (76, 75, 80), (77, 76, 81), (73, 82, 78), (74, 78, 79), (75, 79, 80), (76, 80, 81), (77, 81, 82), (78, 82, 83), (79, 78, 83), (80, 79, 83), (81, 80, 83), (82, 81, 83), (84, 85, 87, 86), (86, 87, 89, 88), (88, 89, 91, 90), (90, 91, 93, 92), (87, 85, 95, 93, 91, 89), (94, 95, 85, 84), (92, 93, 95, 94), (84, 86, 88, 90, 92, 94), (96, 97, 98), (97, 96, 101), (96, 98, 99), (96, 99, 100), (96, 100, 101), (97, 101, 106), (98, 97, 102), (99, 98, 103), (100, 99, 104), (101, 100, 105), (97, 106, 102), (98, 102, 103), (99, 103, 104), (100, 104, 105), (101, 105, 106), (102, 106, 107), (103, 102, 107), (104, 103, 107), (105, 104, 107), (106, 105, 107), (108, 109, 110), (109, 108, 113), (108, 110, 111), (108, 111, 112), (108, 112, 113), (109, 113, 118), (110, 109, 114), (111, 110, 115), (112, 111, 116), (113, 112, 117), (109, 118, 114), (110, 114, 115), (111, 115, 116), (112, 116, 117), (113, 117, 118), (114, 118, 119), (115, 114, 119), (116, 115, 119), (117, 116, 119), (118, 117, 119), (120, 121, 123, 122), (122, 123, 125, 124), (124, 125, 127, 126), (126, 127, 129, 128), (123, 121, 131, 129, 127, 125), (130, 131, 121, 120), (128, 129, 131, 130), (120, 122, 124, 126, 128, 130), (132, 133, 134), (133, 132, 137), (132, 134, 135), (132, 135, 136), (132, 136, 137), (133, 137, 142), (134, 133, 138), (135, 134, 139), (136, 135, 140), (137, 136, 141), (133, 142, 138), (134, 138, 139), (135, 139, 140), (136, 140, 141), (137, 141, 142), (138, 142, 143), (139, 138, 143), (140, 139, 143), (141, 140, 143), (142, 141, 143), (144, 145, 146), (145, 144, 149), (144, 146, 147), (144, 147, 148), (144, 148, 149), (145, 149, 154), (146, 145, 150), (147, 146, 151), (148, 147, 152), (149, 148, 153), (145, 154, 150), (146, 150, 151), (147, 151, 152), (148, 152, 153), (149, 153, 154), (150, 154, 155), (151, 150, 155), (152, 151, 155), (153, 152, 155), (154, 153, 155), (156, 157, 159, 158), (158, 159, 161, 160), (160, 161, 163, 162), (162, 163, 165, 164), (159, 157, 167, 165, 163, 161), (166, 167, 157, 156), (164, 165, 167, 166), (156, 158, 160, 162, 164, 166), (168, 169, 170), (169, 168, 173), (168, 170, 171), (168, 171, 172), (168, 172, 173), (169, 173, 178), (170, 169, 174), (171, 170, 175), (172, 171, 176), (173, 172, 177), (169, 178, 174), (170, 174, 175), (171, 175, 176), (172, 176, 177), (173, 177, 178), (174, 178, 179), (175, 174, 179), (176, 175, 179), (177, 176, 179), (178, 177, 179), (180, 181, 182), (181, 180, 185), (180, 182, 183), (180, 183, 184), (180, 184, 185), (181, 185, 190), (182, 181, 186), (183, 182, 187), (184, 183, 188), (185, 184, 189), (181, 190, 186), (182, 186, 187), (183, 187, 188), (184, 188, 189), (185, 189, 190), (186, 190, 191), (187, 186, 191), (188, 187, 191), (189, 188, 191), (190, 189, 191), (192, 193, 195, 194), (194, 195, 197, 196), (196, 197, 199, 198), (198, 199, 201, 200), (195, 193, 203, 201, 199, 197), (202, 203, 193, 192), (200, 201, 203, 202), (192, 194, 196, 198, 200, 202), (204, 205, 206), (205, 204, 209), (204, 206, 207), (204, 207, 208), (204, 208, 209), (205, 209, 214), (206, 205, 210), (207, 206, 211), (208, 207, 212), (209, 208, 213), (205, 214, 210), (206, 210, 211), (207, 211, 212), (208, 212, 213), (209, 213, 214), (210, 214, 215), (211, 210, 215), (212, 211, 215), (213, 212, 215), (214, 213, 215), (216, 217, 218), (217, 216, 221), (216, 218, 219), (216, 219, 220), (216, 220, 221), (217, 221, 226), (218, 217, 222), (219, 218, 223), (220, 219, 224), (221, 220, 225), (217, 226, 222), (218, 222, 223), (219, 223, 224), (220, 224, 225), (221, 225, 226), (222, 226, 227), (223, 222, 227), (224, 223, 227), (225, 224, 227), (226, 225, 227), (228, 229, 231, 230), (230, 231, 233, 232), (232, 233, 235, 234), (234, 235, 237, 236), (231, 229, 239, 237, 235, 233), (238, 239, 229, 228), (236, 237, 239, 238), (228, 230, 232, 234, 236, 238), (240, 241, 242), (241, 240, 245), (240, 242, 243), (240, 243, 244), (240, 244, 245), (241, 245, 250), (242, 241, 246), (243, 242, 247), (244, 243, 248), (245, 244, 249), (241, 250, 246), (242, 246, 247), (243, 247, 248), (244, 248, 249), (245, 249, 250), (246, 250, 251), (247, 246, 251), (248, 247, 251), (249, 248, 251), (250, 249, 251), (252, 253, 254), (253, 252, 257), (252, 254, 255), (252, 255, 256), (252, 256, 257), (253, 257, 262), (254, 253, 258), (255, 254, 259), (256, 255, 260), (257, 256, 261), (253, 262, 258), (254, 258, 259), (255, 259, 260), (256, 260, 261), (257, 261, 262), (258, 262, 263), (259, 258, 263), (260, 259, 263), (261, 260, 263), (262, 261, 263), (264, 265, 267, 266), (266, 267, 269, 268), (268, 269, 271, 270), (270, 271, 273, 272), (267, 265, 275, 273, 271, 269), (274, 275, 265, 264), (272, 273, 275, 274), (264, 266, 268, 270, 272, 274), (276, 277, 278), (277, 276, 281), (276, 278, 279), (276, 279, 280), (276, 280, 281), (277, 281, 286), (278, 277, 282), (279, 278, 283), (280, 279, 284), (281, 280, 285), (277, 286, 282), (278, 282, 283), (279, 283, 284), (280, 284, 285), (281, 285, 286), (282, 286, 287), (283, 282, 287), (284, 283, 287), (285, 284, 287), (286, 285, 287), (288, 289, 290), (289, 288, 293), (288, 290, 291), (288, 291, 292), (288, 292, 293), (289, 293, 298), (290, 289, 294), (291, 290, 295), (292, 291, 296), (293, 292, 297), (289, 298, 294), (290, 294, 295), (291, 295, 296), (292, 296, 297), (293, 297, 298), (294, 298, 299), (295, 294, 299), (296, 295, 299), (297, 296, 299), (298, 297, 299), (300, 301, 303, 302), (302, 303, 305, 304), (304, 305, 307, 306), (306, 307, 309, 308), (303, 301, 311, 309, 307, 305), (310, 311, 301, 300), (308, 309, 311, 310), (300, 302, 304, 306, 308, 310), (312, 313, 314), (313, 312, 317), (312, 314, 315), (312, 315, 316), (312, 316, 317), (313, 317, 322), (314, 313, 318), (315, 314, 319), (316, 315, 320), (317, 316, 321), (313, 322, 318), (314, 318, 319), (315, 319, 320), (316, 320, 321), (317, 321, 322), (318, 322, 323), (319, 318, 323), (320, 319, 323), (321, 320, 323), (322, 321, 323), (324, 325, 326), (325, 324, 329), (324, 326, 327), (324, 327, 328), (324, 328, 329), (325, 329, 334), (326, 325, 330), (327, 326, 331), (328, 327, 332), (329, 328, 333), (325, 334, 330), (326, 330, 331), (327, 331, 332), (328, 332, 333), (329, 333, 334), (330, 334, 335), (331, 330, 335), (332, 331, 335), (333, 332, 335), (334, 333, 335), (336, 337, 339, 338), (338, 339, 341, 340), (340, 341, 343, 342), (342, 343, 345, 344), (339, 337, 347, 345, 343, 341), (346, 347, 337, 336), (344, 345, 347, 346), (336, 338, 340, 342, 344, 346), (348, 349, 350), (349, 348, 353), (348, 350, 351), (348, 351, 352), (348, 352, 353), (349, 353, 358), (350, 349, 354), (351, 350, 355), (352, 351, 356), (353, 352, 357), (349, 358, 354), (350, 354, 355), (351, 355, 356), (352, 356, 357), (353, 357, 358), (354, 358, 359), (355, 354, 359), (356, 355, 359), (357, 356, 359), (358, 357, 359), (360, 361, 362), (361, 360, 365), (360, 362, 363), (360, 363, 364), (360, 364, 365), (361, 365, 370), (362, 361, 366), (363, 362, 367), (364, 363, 368), (365, 364, 369), (361, 370, 366), (362, 366, 367), (363, 367, 368), (364, 368, 369), (365, 369, 370), (366, 370, 371), (367, 366, 371), (368, 367, 371), (369, 368, 371), (370, 369, 371), (372, 373, 375, 374), (374, 375, 377, 376), (376, 377, 379, 378), (378, 379, 381, 380), (375, 373, 383, 381, 379, 377), (382, 383, 373, 372), (380, 381, 383, 382), (372, 374, 376, 378, 380, 382), (384, 385, 386), (385, 384, 389), (384, 386, 387), (384, 387, 388), (384, 388, 389), (385, 389, 394), (386, 385, 390), (387, 386, 391), (388, 387, 392), (389, 388, 393), (385, 394, 390), (386, 390, 391), (387, 391, 392), (388, 392, 393), (389, 393, 394), (390, 394, 395), (391, 390, 395), (392, 391, 395), (393, 392, 395), (394, 393, 395), (396, 397, 398), (397, 396, 401), (396, 398, 399), (396, 399, 400), (396, 400, 401), (397, 401, 406), (398, 397, 402), (399, 398, 403), (400, 399, 404), (401, 400, 405), (397, 406, 402), (398, 402, 403), (399, 403, 404), (400, 404, 405), (401, 405, 406), (402, 406, 407), (403, 402, 407), (404, 403, 407), (405, 404, 407), (406, 405, 407), (408, 409, 411, 410), (410, 411, 413, 412), (412, 413, 415, 414), (414, 415, 417, 416), (411, 409, 419, 417, 415, 413), (418, 419, 409, 408), (416, 417, 419, 418), (408, 410, 412, 414, 416, 418), (420, 421, 422), (421, 420, 425), (420, 422, 423), (420, 423, 424), (420, 424, 425), (421, 425, 430), (422, 421, 426), (423, 422, 427), (424, 423, 428), (425, 424, 429), (421, 430, 426), (422, 426, 427), (423, 427, 428), (424, 428, 429), (425, 429, 430), (426, 430, 431), (427, 426, 431), (428, 427, 431), (429, 428, 431), (430, 429, 431), (432, 433, 434), (433, 432, 437), (432, 434, 435), (432, 435, 436), (432, 436, 437), (433, 437, 442), (434, 433, 438), (435, 434, 439), (436, 435, 440), (437, 436, 441), (433, 442, 438), (434, 438, 439), (435, 439, 440), (436, 440, 441), (437, 441, 442), (438, 442, 443), (439, 438, 443), (440, 439, 443), (441, 440, 443), (442, 441, 443), (444, 445, 447, 446), (446, 447, 449, 448), (448, 449, 451, 450), (450, 451, 453, 452), (447, 445, 455, 453, 451, 449), (454, 455, 445, 444), (452, 453, 455, 454), (444, 446, 448, 450, 452, 454), (456, 457, 458), (457, 456, 461), (456, 458, 459), (456, 459, 460), (456, 460, 461), (457, 461, 466), (458, 457, 462), (459, 458, 463), (460, 459, 464), (461, 460, 465), (457, 466, 462), (458, 462, 463), (459, 463, 464), (460, 464, 465), (461, 465, 466), (462, 466, 467), (463, 462, 467), (464, 463, 467), (465, 464, 467), (466, 465, 467), (468, 469, 470), (469, 468, 473), (468, 470, 471), (468, 471, 472), (468, 472, 473), (469, 473, 478), (470, 469, 474), (471, 470, 475), (472, 471, 476), (473, 472, 477), (469, 478, 474), (470, 474, 475), (471, 475, 476), (472, 476, 477), (473, 477, 478), (474, 478, 479), (475, 474, 479), (476, 475, 479), (477, 476, 479), (478, 477, 479), (480, 481, 483, 482), (482, 483, 485, 484), (484, 485, 487, 486), (486, 487, 489, 488), (483, 481, 491, 489, 487, 485), (490, 491, 481, 480), (488, 489, 491, 490), (480, 482, 484, 486, 488, 490), (492, 493, 494), (493, 492, 497), (492, 494, 495), (492, 495, 496), (492, 496, 497), (493, 497, 502), (494, 493, 498), (495, 494, 499), (496, 495, 500), (497, 496, 501), (493, 502, 498), (494, 498, 499), (495, 499, 500), (496, 500, 501), (497, 501, 502), (498, 502, 503), (499, 498, 503), (500, 499, 503), (501, 500, 503), (502, 501, 503), (504, 505, 506), (505, 504, 509), (504, 506, 507), (504, 507, 508), (504, 508, 509), (505, 509, 514), (506, 505, 510), (507, 506, 511), (508, 507, 512), (509, 508, 513), (505, 514, 510), (506, 510, 511), (507, 511, 512), (508, 512, 513), (509, 513, 514), (510, 514, 515), (511, 510, 515), (512, 511, 515), (513, 512, 515), (514, 513, 515), (516, 517, 519, 518), (518, 519, 521, 520), (520, 521, 523, 522), (522, 523, 525, 524), (519, 517, 527, 525, 523, 521), (526, 527, 517, 516), (524, 525, 527, 526), (516, 518, 520, 522, 524, 526), (528, 529, 530), (529, 528, 533), (528, 530, 531), (528, 531, 532), (528, 532, 533), (529, 533, 538), (530, 529, 534), (531, 530, 535), (532, 531, 536), (533, 532, 537), (529, 538, 534), (530, 534, 535), (531, 535, 536), (532, 536, 537), (533, 537, 538), (534, 538, 539), (535, 534, 539), (536, 535, 539), (537, 536, 539), (538, 537, 539), (540, 541, 542), (541, 540, 545), (540, 542, 543), (540, 543, 544), (540, 544, 545), (541, 545, 550), (542, 541, 546), (543, 542, 547), (544, 543, 548), (545, 544, 549), (541, 550, 546), (542, 546, 547), (543, 547, 548), (544, 548, 549), (545, 549, 550), (546, 550, 551), (547, 546, 551), (548, 547, 551), (549, 548, 551), (550, 549, 551), (552, 553, 555, 554), (554, 555, 557, 556), (556, 557, 559, 558), (558, 559, 561, 560), (555, 553, 563, 561, 559, 557), (562, 563, 553, 552), (560, 561, 563, 562), (552, 554, 556, 558, 560, 562), (564, 565, 566), (565, 564, 569), (564, 566, 567), (564, 567, 568), (564, 568, 569), (565, 569, 574), (566, 565, 570), (567, 566, 571), (568, 567, 572), (569, 568, 573), (565, 574, 570), (566, 570, 571), (567, 571, 572), (568, 572, 573), (569, 573, 574), (570, 574, 575), (571, 570, 575), (572, 571, 575), (573, 572, 575), (574, 573, 575), (576, 577, 578), (577, 576, 581), (576, 578, 579), (576, 579, 580), (576, 580, 581), (577, 581, 586), (578, 577, 582), (579, 578, 583), (580, 579, 584), (581, 580, 585), (577, 586, 582), (578, 582, 583), (579, 583, 584), (580, 584, 585), (581, 585, 586), (582, 586, 587), (583, 582, 587), (584, 583, 587), (585, 584, 587), (586, 585, 587), (588, 589, 591, 590), (590, 591, 593, 592), (592, 593, 595, 594), (594, 595, 597, 596), (591, 589, 599, 597, 595, 593), (598, 599, 589, 588), (596, 597, 599, 598), (588, 590, 592, 594, 596, 598), (600, 601, 602), (601, 600, 605), (600, 602, 603), (600, 603, 604), (600, 604, 605), (601, 605, 610), (602, 601, 606), (603, 602, 607), (604, 603, 608), (605, 604, 609), (601, 610, 606), (602, 606, 607), (603, 607, 608), (604, 608, 609), (605, 609, 610), (606, 610, 611), (607, 606, 611), (608, 607, 611), (609, 608, 611), (610, 609, 611), (612, 613, 614), (613, 612, 617), (612, 614, 615), (612, 615, 616), (612, 616, 617), (613, 617, 622), (614, 613, 618), (615, 614, 619), (616, 615, 620), (617, 616, 621), (613, 622, 618), (614, 618, 619), (615, 619, 620), (616, 620, 621), (617, 621, 622), (618, 622, 623), (619, 618, 623), (620, 619, 623), (621, 620, 623), (622, 621, 623), (624, 625, 627, 626), (626, 627, 629, 628), (628, 629, 631, 630), (630, 631, 633, 632), (627, 625, 635, 633, 631, 629), (634, 635, 625, 624), (632, 633, 635, 634), (624, 626, 628, 630, 632, 634), (636, 637, 638), (637, 636, 641), (636, 638, 639), (636, 639, 640), (636, 640, 641), (637, 641, 646), (638, 637, 642), (639, 638, 643), (640, 639, 644), (641, 640, 645), (637, 646, 642), (638, 642, 643), (639, 643, 644), (640, 644, 645), (641, 645, 646), (642, 646, 647), (643, 642, 647), (644, 643, 647), (645, 644, 647), (646, 645, 647), (648, 649, 650), (649, 648, 653), (648, 650, 651), (648, 651, 652), (648, 652, 653), (649, 653, 658), (650, 649, 654), (651, 650, 655), (652, 651, 656), (653, 652, 657), (649, 658, 654), (650, 654, 655), (651, 655, 656), (652, 656, 657), (653, 657, 658), (654, 658, 659), (655, 654, 659), (656, 655, 659), (657, 656, 659), (658, 657, 659), (660, 661, 663, 662), (662, 663, 665, 664), (664, 665, 667, 666), (666, 667, 669, 668), (663, 661, 671, 669, 667, 665), (670, 671, 661, 660), (668, 669, 671, 670), (660, 662, 664, 666, 668, 670), (672, 673, 674), (673, 672, 677), (672, 674, 675), (672, 675, 676), (672, 676, 677), (673, 677, 682), (674, 673, 678), (675, 674, 679), (676, 675, 680), (677, 676, 681), (673, 682, 678), (674, 678, 679), (675, 679, 680), (676, 680, 681), (677, 681, 682), (678, 682, 683), (679, 678, 683), (680, 679, 683), (681, 680, 683), (682, 681, 683), (684, 685, 686), (685, 684, 689), (684, 686, 687), (684, 687, 688), (684, 688, 689), (685, 689, 694), (686, 685, 690), (687, 686, 691), (688, 687, 692), (689, 688, 693), (685, 694, 690), (686, 690, 691), (687, 691, 692), (688, 692, 693), (689, 693, 694), (690, 694, 695), (691, 690, 695), (692, 691, 695), (693, 692, 695), (694, 693, 695), (696, 697, 699, 698), (698, 699, 701, 700), (700, 701, 703, 702), (702, 703, 705, 704), (699, 697, 707, 705, 703, 701), (706, 707, 697, 696), (704, 705, 707, 706), (696, 698, 700, 702, 704, 706), (708, 709, 710), (709, 708, 713), (708, 710, 711), (708, 711, 712), (708, 712, 713), (709, 713, 718), (710, 709, 714), (711, 710, 715), (712, 711, 716), (713, 712, 717), (709, 718, 714), (710, 714, 715), (711, 715, 716), (712, 716, 717), (713, 717, 718), (714, 718, 719), (715, 714, 719), (716, 715, 719), (717, 716, 719), (718, 717, 719), (720, 721, 722), (721, 720, 725), (720, 722, 723), (720, 723, 724), (720, 724, 725), (721, 725, 730), (722, 721, 726), (723, 722, 727), (724, 723, 728), (725, 724, 729), (721, 730, 726), (722, 726, 727), (723, 727, 728), (724, 728, 729), (725, 729, 730), (726, 730, 731), (727, 726, 731), (728, 727, 731), (729, 728, 731), (730, 729, 731), (732, 733, 735, 734), (734, 735, 737, 736), (736, 737, 739, 738), (738, 739, 741, 740), (735, 733, 743, 741, 739, 737), (742, 743, 733, 732), (740, 741, 743, 742), (732, 734, 736, 738, 740, 742), (744, 745, 746), (745, 744, 749), (744, 746, 747), (744, 747, 748), (744, 748, 749), (745, 749, 754), (746, 745, 750), (747, 746, 751), (748, 747, 752), (749, 748, 753), (745, 754, 750), (746, 750, 751), (747, 751, 752), (748, 752, 753), (749, 753, 754), (750, 754, 755), (751, 750, 755), (752, 751, 755), (753, 752, 755), (754, 753, 755), (756, 757, 758), (757, 756, 761), (756, 758, 759), (756, 759, 760), (756, 760, 761), (757, 761, 766), (758, 757, 762), (759, 758, 763), (760, 759, 764), (761, 760, 765), (757, 766, 762), (758, 762, 763), (759, 763, 764), (760, 764, 765), (761, 765, 766), (762, 766, 767), (763, 762, 767), (764, 763, 767), (765, 764, 767), (766, 765, 767), (768, 769, 771, 770), (770, 771, 773, 772), (772, 773, 775, 774), (774, 775, 777, 776), (771, 769, 779, 777, 775, 773), (778, 779, 769, 768), (776, 777, 779, 778), (768, 770, 772, 774, 776, 778), (780, 781, 782), (781, 780, 785), (780, 782, 783), (780, 783, 784), (780, 784, 785), (781, 785, 790), (782, 781, 786), (783, 782, 787), (784, 783, 788), (785, 784, 789), (781, 790, 786), (782, 786, 787), (783, 787, 788), (784, 788, 789), (785, 789, 790), (786, 790, 791), (787, 786, 791), (788, 787, 791), (789, 788, 791), (790, 789, 791), (792, 793, 794), (793, 792, 797), (792, 794, 795), (792, 795, 796), (792, 796, 797), (793, 797, 802), (794, 793, 798), (795, 794, 799), (796, 795, 800), (797, 796, 801), (793, 802, 798), (794, 798, 799), (795, 799, 800), (796, 800, 801), (797, 801, 802), (798, 802, 803), (799, 798, 803), (800, 799, 803), (801, 800, 803), (802, 801, 803), (804, 805, 807, 806), (806, 807, 809, 808), (808, 809, 811, 810), (810, 811, 813, 812), (807, 805, 815, 813, 811, 809), (814, 815, 805, 804), (812, 813, 815, 814), (804, 806, 808, 810, 812, 814), (816, 817, 818), (817, 816, 821), (816, 818, 819), (816, 819, 820), (816, 820, 821), (817, 821, 826), (818, 817, 822), (819, 818, 823), (820, 819, 824), (821, 820, 825), (817, 826, 822), (818, 822, 823), (819, 823, 824), (820, 824, 825), (821, 825, 826), (822, 826, 827), (823, 822, 827), (824, 823, 827), (825, 824, 827), (826, 825, 827), (828, 829, 830), (829, 828, 833), (828, 830, 831), (828, 831, 832), (828, 832, 833), (829, 833, 838), (830, 829, 834), (831, 830, 835), (832, 831, 836), (833, 832, 837), (829, 838, 834), (830, 834, 835), (831, 835, 836), (832, 836, 837), (833, 837, 838), (834, 838, 839), (835, 834, 839), (836, 835, 839), (837, 836, 839), (838, 837, 839), (840, 841, 843, 842), (842, 843, 845, 844), (844, 845, 847, 846), (846, 847, 849, 848), (843, 841, 851, 849, 847, 845), (850, 851, 841, 840), (848, 849, 851, 850), (840, 842, 844, 846, 848, 850), (852, 853, 854), (853, 852, 857), (852, 854, 855), (852, 855, 856), (852, 856, 857), (853, 857, 862), (854, 853, 858), (855, 854, 859), (856, 855, 860), (857, 856, 861), (853, 862, 858), (854, 858, 859), (855, 859, 860), (856, 860, 861), (857, 861, 862), (858, 862, 863), (859, 858, 863), (860, 859, 863), (861, 860, 863), (862, 861, 863), (864, 865, 867, 866), (866, 867, 869, 868), (868, 869, 871, 870), (870, 871, 873, 872), (867, 865, 875, 873, 871, 869), (874, 875, 865, 864), (872, 873, 875, 874), (864, 866, 868, 870, 872, 874), (876, 877, 878), (877, 876, 881), (876, 878, 879), (876, 879, 880), (876, 880, 881), (877, 881, 886), (878, 877, 882), (879, 878, 883), (880, 879, 884), (881, 880, 885), (877, 886, 882), (878, 882, 883), (879, 883, 884), (880, 884, 885), (881, 885, 886), (882, 886, 887), (883, 882, 887), (884, 883, 887), (885, 884, 887), (886, 885, 887), (888, 889, 891, 890), (890, 891, 893, 892), (892, 893, 895, 894), (894, 895, 897, 896), (891, 889, 899, 897, 895, 893), (898, 899, 889, 888), (896, 897, 899, 898), (888, 890, 892, 894, 896, 898), (900, 901, 902), (901, 900, 905), (900, 902, 903), (900, 903, 904), (900, 904, 905), (901, 905, 910), (902, 901, 906), (903, 902, 907), (904, 903, 908), (905, 904, 909), (901, 910, 906), (902, 906, 907), (903, 907, 908), (904, 908, 909), (905, 909, 910), (906, 910, 911), (907, 906, 911), (908, 907, 911), (909, 908, 911), (910, 909, 911), (912, 913, 915, 914), (914, 915, 917, 916), (916, 917, 919, 918), (918, 919, 921, 920), (915, 913, 923, 921, 919, 917), (922, 923, 913, 912), (920, 921, 923, 922), (912, 914, 916, 918, 920, 922), (924, 925, 926), (925, 924, 929), (924, 926, 927), (924, 927, 928), (924, 928, 929), (925, 929, 934), (926, 925, 930), (927, 926, 931), (928, 927, 932), (929, 928, 933), (925, 934, 930), (926, 930, 931), (927, 931, 932), (928, 932, 933), (929, 933, 934), (930, 934, 935), (931, 930, 935), (932, 931, 935), (933, 932, 935), (934, 933, 935), (936, 937, 939, 938), (938, 939, 941, 940), (940, 941, 943, 942), (942, 943, 945, 944), (939, 937, 947, 945, 943, 941), (946, 947, 937, 936), (944, 945, 947, 946), (936, 938, 940, 942, 944, 946), (948, 949, 950), (949, 948, 953), (948, 950, 951), (948, 951, 952), (948, 952, 953), (949, 953, 958), (950, 949, 954), (951, 950, 955), (952, 951, 956), (953, 952, 957), (949, 958, 954), (950, 954, 955), (951, 955, 956), (952, 956, 957), (953, 957, 958), (954, 958, 959), (955, 954, 959), (956, 955, 959), (957, 956, 959), (958, 957, 959), (960, 961, 963, 962), (962, 963, 965, 964), (964, 965, 967, 966), (966, 967, 969, 968), (963, 961, 971, 969, 967, 965), (970, 971, 961, 960), (968, 969, 971, 970), (960, 962, 964, 966, 968, 970), (972, 973, 974), (973, 972, 977), (972, 974, 975), (972, 975, 976), (972, 976, 977), (973, 977, 982), (974, 973, 978), (975, 974, 979), (976, 975, 980), (977, 976, 981), (973, 982, 978), (974, 978, 979), (975, 979, 980), (976, 980, 981), (977, 981, 982), (978, 982, 983), (979, 978, 983), (980, 979, 983), (981, 980, 983), (982, 981, 983), (984, 985, 987, 986), (986, 987, 989, 988), (988, 989, 991, 990), (990, 991, 993, 992), (987, 985, 995, 993, 991, 989), (994, 995, 985, 984), (992, 993, 995, 994), (984, 986, 988, 990, 992, 994), (996, 997, 998), (997, 996, 1001), (996, 998, 999), (996, 999, 1000), (996, 1000, 1001), (997, 1001, 1006), (998, 997, 1002), (999, 998, 1003), (1000, 999, 1004), (1001, 1000, 1005), (997, 1006, 1002), (998, 1002, 1003), (999, 1003, 1004), (1000, 1004, 1005), (1001, 1005, 1006), (1002, 1006, 1007), (1003, 1002, 1007), (1004, 1003, 1007), (1005, 1004, 1007), (1006, 1005, 1007), (1008, 1009, 1011, 1010), (1010, 1011, 1013, 1012), (1012, 1013, 1015, 1014), (1014, 1015, 1017, 1016), (1011, 1009, 1019, 1017, 1015, 1013), (1018, 1019, 1009, 1008), (1016, 1017, 1019, 1018), (1008, 1010, 1012, 1014, 1016, 1018), (1020, 1021, 1022), (1021, 1020, 1025), (1020, 1022, 1023), (1020, 1023, 1024), (1020, 1024, 1025), (1021, 1025, 1030), (1022, 1021, 1026), (1023, 1022, 1027), (1024, 1023, 1028), (1025, 1024, 1029), (1021, 1030, 1026), (1022, 1026, 1027), (1023, 1027, 1028), (1024, 1028, 1029), (1025, 1029, 1030), (1026, 1030, 1031), (1027, 1026, 1031), (1028, 1027, 1031), (1029, 1028, 1031), (1030, 1029, 1031), (1032, 1033, 1035, 1034), (1034, 1035, 1037, 1036), (1036, 1037, 1039, 1038), (1038, 1039, 1041, 1040), (1035, 1033, 1043, 1041, 1039, 1037), (1042, 1043, 1033, 1032), (1040, 1041, 1043, 1042), (1032, 1034, 1036, 1038, 1040, 1042), (1044, 1045, 1046), (1045, 1044, 1049), (1044, 1046, 1047), (1044, 1047, 1048), (1044, 1048, 1049), (1045, 1049, 1054), (1046, 1045, 1050), (1047, 1046, 1051), (1048, 1047, 1052), (1049, 1048, 1053), (1045, 1054, 1050), (1046, 1050, 1051), (1047, 1051, 1052), (1048, 1052, 1053), (1049, 1053, 1054), (1050, 1054, 1055), (1051, 1050, 1055), (1052, 1051, 1055), (1053, 1052, 1055), (1054, 1053, 1055), (1056, 1057, 1059, 1058), (1058, 1059, 1061, 1060), (1060, 1061, 1063, 1062), (1062, 1063, 1065, 1064), (1059, 1057, 1067, 1065, 1063, 1061), (1066, 1067, 1057, 1056), (1064, 1065, 1067, 1066), (1056, 1058, 1060, 1062, 1064, 1066), (1068, 1069, 1070), (1069, 1068, 1073), (1068, 1070, 1071), (1068, 1071, 1072), (1068, 1072, 1073), (1069, 1073, 1078), (1070, 1069, 1074), (1071, 1070, 1075), (1072, 1071, 1076), (1073, 1072, 1077), (1069, 1078, 1074), (1070, 1074, 1075), (1071, 1075, 1076), (1072, 1076, 1077), (1073, 1077, 1078), (1074, 1078, 1079), (1075, 1074, 1079), (1076, 1075, 1079), (1077, 1076, 1079), (1078, 1077, 1079), (1080, 1081, 1083, 1082), (1082, 1083, 1085, 1084), (1084, 1085, 1087, 1086), (1086, 1087, 1089, 1088), (1083, 1081, 1091, 1089, 1087, 1085), (1090, 1091, 1081, 1080), (1088, 1089, 1091, 1090), (1080, 1082, 1084, 1086, 1088, 1090), (1092, 1093, 1094), (1093, 1092, 1097), (1092, 1094, 1095), (1092, 1095, 1096), (1092, 1096, 1097), (1093, 1097, 1102), (1094, 1093, 1098), (1095, 1094, 1099), (1096, 1095, 1100), (1097, 1096, 1101), (1093, 1102, 1098), (1094, 1098, 1099), (1095, 1099, 1100), (1096, 1100, 1101), (1097, 1101, 1102), (1098, 1102, 1103), (1099, 1098, 1103), (1100, 1099, 1103), (1101, 1100, 1103), (1102, 1101, 1103), (1108, 1105, 1109), (1104, 1105, 1106), (1107, 1105, 1108), (1109, 1105, 1104), (1106, 1105, 1107), (1104, 1106, 1107, 1108, 1109), (1110, 1111, 1113, 1112), (1112, 1113, 1115, 1114), (1114, 1115, 1117, 1116), (1116, 1117, 1119, 1118), (1113, 1111, 1121, 1119, 1117, 1115), (1120, 1121, 1111, 1110), (1118, 1119, 1121, 1120), (1110, 1112, 1114, 1116, 1118, 1120), (1126, 1123, 1127), (1122, 1123, 1124), (1125, 1123, 1126), (1127, 1123, 1122), (1124, 1123, 1125), (1122, 1124, 1125, 1126, 1127), (1132, 1129, 1133), (1128, 1129, 1130), (1131, 1129, 1132), (1133, 1129, 1128), (1130, 1129, 1131), (1128, 1130, 1131, 1132, 1133), (1134, 1135, 1137, 1136), (1136, 1137, 1139, 1138), (1138, 1139, 1141, 1140), (1140, 1141, 1143, 1142), (1137, 1135, 1145, 1143, 1141, 1139), (1144, 1145, 1135, 1134), (1142, 1143, 1145, 1144), (1134, 1136, 1138, 1140, 1142, 1144), (1150, 1147, 1151), (1146, 1147, 1148), (1149, 1147, 1150), (1151, 1147, 1146), (1148, 1147, 1149), (1146, 1148, 1149, 1150, 1151), (1156, 1153, 1157), (1152, 1153, 1154), (1155, 1153, 1156), (1157, 1153, 1152), (1154, 1153, 1155), (1152, 1154, 1155, 1156, 1157), (1158, 1159, 1161, 1160), (1160, 1161, 1163, 1162), (1162, 1163, 1165, 1164), (1164, 1165, 1167, 1166), (1161, 1159, 1169, 1167, 1165, 1163), (1168, 1169, 1159, 1158), (1166, 1167, 1169, 1168), (1158, 1160, 1162, 1164, 1166, 1168), (1174, 1171, 1175), (1170, 1171, 1172), (1173, 1171, 1174), (1175, 1171, 1170), (1172, 1171, 1173), (1170, 1172, 1173, 1174, 1175), (1180, 1177, 1181), (1176, 1177, 1178), (1179, 1177, 1180), (1181, 1177, 1176), (1178, 1177, 1179), (1176, 1178, 1179, 1180, 1181), (1182, 1183, 1185, 1184), (1184, 1185, 1187, 1186), (1186, 1187, 1189, 1188), (1188, 1189, 1191, 1190), (1185, 1183, 1193, 1191, 1189, 1187), (1192, 1193, 1183, 1182), (1190, 1191, 1193, 1192), (1182, 1184, 1186, 1188, 1190, 1192), (1198, 1195, 1199), (1194, 1195, 1196), (1197, 1195, 1198), (1199, 1195, 1194), (1196, 1195, 1197), (1194, 1196, 1197, 1198, 1199), (1205, 1200, 1201, 1202, 1203, 1204), (1201, 1200, 1205, 1204, 1203, 1202)])
me_cylinder_001.use_remesh_preserve_volume = False
me_cylinder_001.use_remesh_preserve_attributes = False
me_cylinder_001.use_mirror_vertex_groups = False
me_cylinder_001.update()

# ---- objects
ob_lamp = bpy.data.objects.new('Lamp', light_lamp)
ob_camera = bpy.data.objects.new('Camera', cam_camera)
ob_hexwarmdeciduousforest = bpy.data.objects.new('HexWarmDeciduousForest', me_cylinder_001)

# ---- transforms, parenting, visibility, modifiers, constraints
ob_lamp.location = (4.076, 1.005, 5.904)
ob_lamp.rotation_euler = (0.6503, 0.05522, 1.866)
ob_lamp.lock_rotations_4d = False
ob_lamp.empty_display_type = 'ARROWS'
ob_lamp.color = (0.0, 0.0, 0.0, 0.0)
ob_lamp.lineart.crease_threshold = 0.0
ob_camera.location = (7.481, -6.508, 5.344)
ob_camera.rotation_euler = (1.109, 0.0, 0.8149)
ob_camera.lock_rotations_4d = False
ob_camera.empty_display_type = 'ARROWS'
ob_camera.color = (0.0, 0.0, 0.0, 0.0)
ob_camera.display_type = 'WIRE'
ob_camera.lineart.crease_threshold = 0.0
ob_hexwarmdeciduousforest.location = (-0.01477, -0.1653, -0.9902)
ob_hexwarmdeciduousforest.lineart.crease_threshold = 0.0

# ---- collection membership
col_collection_1.objects.link(ob_lamp)
col_collection_1.objects.link(ob_camera)
col_collection_1.objects.link(ob_hexwarmdeciduousforest)

# ---- scene / render settings (as saved in the file)
scene.camera = ob_camera
scene.frame_start = 1; scene.frame_end = 250; scene.frame_set(1)
scene.render.engine = 'BLENDER_EEVEE_NEXT'
scene.render.resolution_percentage = 50
scene.render.dither_intensity = 0.0
scene.cycles.use_denoising = False
scene.cycles.samples = 10
scene.cycles.sampling_pattern = 'TABULATED_SOBOL'
scene.cycles.light_sampling_threshold = 0.0
scene.cycles.use_adaptive_sampling = False
scene.cycles.use_light_tree = False
scene.cycles.blur_glossy = 0.0
scene.cycles.volume_bounces = 1
scene.cycles.pixel_filter_type = 'GAUSSIAN'
scene.cycles.sample_clamp_indirect = 0.0
scene.view_settings.view_transform = 'Standard'
bpy.context.view_layer.update()
